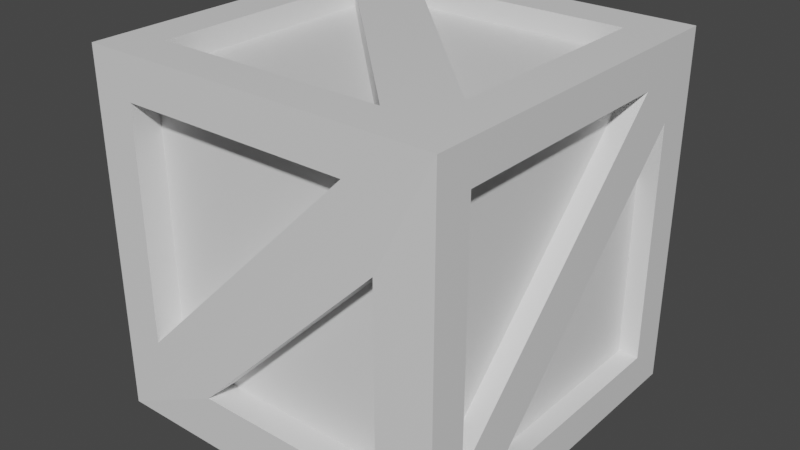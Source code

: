 # Source: box.blend  (saved by Blender 2.81.16; exported with 4.5.12 LTS)
import bpy
from mathutils import Matrix  # noqa: F401  (used for matrix-valued properties, if any)

bpy.ops.wm.read_factory_settings(use_empty=True)
scene = bpy.context.scene
scene.name = 'Scene'

# ---- collections
col_collection = bpy.data.collections.new('Collection'); scene.collection.children.link(col_collection)

# ---- materials (node trees are filled in below, after node groups)
mat_material = bpy.data.materials.new('Material')
mat_material.alpha_threshold = 0.0
mat_material.use_transparent_shadow = False
mat_material.line_color = (0.0, 0.0, 0.0, 1.0)

# ---- material node trees
mat_material.use_nodes = True; mat_material.node_tree.nodes.clear()
_N = mat_material.node_tree.nodes; _L = mat_material.node_tree.links
n0 = _N.new('ShaderNodeOutputMaterial'); n0.name = 'Material Output'; n0.location = (300, 300)
n1 = _N.new('ShaderNodeBsdfPrincipled'); n1.name = 'Principled BSDF'; n1.location = (10, 300)
n1.distribution = 'GGX'
n1.subsurface_method = 'BURLEY'
n1.inputs[2].default_value = 0.4
n1.inputs[3].default_value = 1.45
n1.inputs[27].default_value = (0.0, 0.0, 0.0, 1.0)
n1.inputs[28].default_value = 1.0
_L.new(n1.outputs[0], n0.inputs[0])
n0.is_active_output = True

# ---- world
world_world = bpy.data.worlds.new('World'); scene.world = world_world
world_world.use_nodes = True; world_world.node_tree.nodes.clear()
_N = world_world.node_tree.nodes; _L = world_world.node_tree.links
n0 = _N.new('ShaderNodeOutputWorld'); n0.name = 'World Output'; n0.location = (300, 300)
n1 = _N.new('ShaderNodeBackground'); n1.name = 'Background'; n1.location = (10, 300)
n1.inputs[0].default_value = (0.05088, 0.05088, 0.05088, 1.0)
_L.new(n1.outputs[0], n0.inputs[0])
n0.is_active_output = True
world_world.color = (0.05088, 0.05088, 0.05088)
world_world.use_sun_shadow = False
world_world.sun_shadow_jitter_overblur = 0.0

# ---- meshes
me_cube = bpy.data.meshes.new('Cube')
me_cube.from_pydata([(0.418, 0.418, 0.418), (0.418, 0.418, -0.418), (0.418, -0.418, 0.418), (0.418, -0.418, -0.418), (-0.418, 0.418, 0.418), (-0.418, 0.418, -0.418), (-0.418, -0.418, 0.418), (-0.418, -0.418, -0.418), (0.2226, -0.3203, 0.418), (-0.3203, -0.3203, 0.418), (-0.3203, 0.2226, 0.418), (0.3136, 0.3136, 0.418), (0.3136, -0.2092, 0.418), (-0.2092, 0.3136, 0.418), (-0.3198, -0.418, -0.2215), (-0.3198, -0.418, 0.3198), (0.2215, -0.418, 0.3198), (0.2912, -0.4218, 0.1644), (0.2912, -0.4218, -0.2912), (-0.1644, -0.4218, -0.2912), (0.418, -0.3291, 0.3291), (0.418, -0.3291, -0.2402), (0.418, 0.2402, 0.3291), (0.418, 0.3274, 0.2369), (0.418, 0.3274, -0.3274), (0.418, -0.2369, -0.3274), (-0.1994, -0.3087, -0.418), (0.3087, -0.3087, -0.418), (0.3087, 0.1994, -0.418), (-0.3211, 0.3211, -0.418), (-0.3211, -0.2242, -0.418), (0.2242, 0.3211, -0.418), (0.3118, 0.418, 0.3118), (0.3118, 0.418, -0.2056), (-0.2056, 0.418, 0.3118), (0.2205, 0.418, -0.3192), (-0.3192, 0.418, -0.3192), (-0.3192, 0.418, 0.2205), (-0.418, 0.2209, -0.3194), (-0.418, -0.3194, -0.3194), (-0.418, -0.3194, 0.2209), (-0.418, 0.3098, 0.3098), (-0.418, 0.3098, -0.2017), (-0.418, -0.2017, 0.3098), (-0.1994, -0.3087, -0.3682), (0.3087, -0.3087, -0.3682), (0.3087, 0.1994, -0.3682), (-0.3211, 0.3211, -0.3682), (-0.3211, -0.2242, -0.3682), (0.2242, 0.3211, -0.3682), (-0.3198, -0.3504, -0.2215), (-0.3198, -0.3504, 0.3198), (0.2215, -0.3504, 0.3198), (0.2912, -0.3543, 0.1644), (0.2912, -0.3543, -0.2912), (-0.1644, -0.3543, -0.2912), (-0.339, 0.2209, -0.3194), (-0.339, -0.3194, -0.3194), (-0.339, -0.3194, 0.2209), (-0.339, 0.3098, 0.3098), (-0.339, 0.3098, -0.2017), (-0.339, -0.2017, 0.3098), (0.2226, -0.3203, 0.3664), (-0.3203, -0.3203, 0.3664), (-0.3203, 0.2226, 0.3664), (0.3136, 0.3136, 0.3664), (0.3136, -0.2092, 0.3664), (-0.2092, 0.3136, 0.3664), (0.3709, -0.3291, 0.3291), (0.3709, -0.3291, -0.2402), (0.3709, 0.2402, 0.3291), (0.3709, 0.3274, 0.2369), (0.3709, 0.3274, -0.3274), (0.3709, -0.2369, -0.3274), (0.3118, 0.3691, 0.3118), (0.3118, 0.3691, -0.2056), (-0.2056, 0.3691, 0.3118), (0.2205, 0.3691, -0.3192), (-0.3192, 0.3691, -0.3192), (-0.3192, 0.3691, 0.2205)], [], [(4, 2, 12, 13), (2, 7, 19, 17), (6, 5, 38, 40), (1, 7, 30, 31), (0, 3, 25, 23), (4, 1, 35, 37), (2, 4, 10, 8), (7, 2, 16, 14), (5, 6, 43, 42), (7, 1, 28, 26), (3, 0, 22, 21), (1, 4, 34, 33), (10, 9, 63, 64), (4, 6, 9, 10), (6, 2, 8, 9), (11, 13, 67, 65), (0, 4, 13, 11), (2, 0, 11, 12), (14, 16, 52, 50), (2, 6, 15, 16), (6, 7, 14, 15), (18, 17, 53, 54), (7, 3, 18, 19), (3, 2, 17, 18), (23, 25, 73, 71), (0, 2, 20, 22), (2, 3, 21, 20), (22, 20, 68, 70), (3, 1, 24, 25), (1, 0, 23, 24), (27, 26, 44, 45), (1, 3, 27, 28), (3, 7, 26, 27), (26, 28, 46, 44), (5, 1, 31, 29), (7, 5, 29, 30), (37, 35, 77, 79), (4, 0, 32, 34), (0, 1, 33, 32), (34, 32, 74, 76), (5, 4, 37, 36), (1, 5, 36, 35), (38, 39, 57, 56), (7, 6, 40, 39), (5, 7, 39, 38), (40, 38, 56, 58), (6, 4, 41, 43), (4, 5, 42, 41), (46, 45, 44), (49, 48, 47), (29, 31, 49, 47), (28, 27, 45, 46), (31, 30, 48, 49), (30, 29, 47, 48), (52, 51, 50), (53, 55, 54), (15, 14, 50, 51), (19, 18, 54, 55), (16, 15, 51, 52), (17, 19, 55, 53), (58, 56, 57), (61, 59, 60), (43, 41, 59, 61), (39, 40, 58, 57), (42, 43, 61, 60), (41, 42, 60, 59), (64, 63, 62), (67, 66, 65), (13, 12, 66, 67), (12, 11, 65, 66), (8, 10, 64, 62), (9, 8, 62, 63), (70, 68, 69), (71, 73, 72), (24, 23, 71, 72), (21, 22, 70, 69), (20, 21, 69, 68), (25, 24, 72, 73), (76, 74, 75), (79, 77, 78), (35, 36, 78, 77), (33, 34, 76, 75), (32, 33, 75, 74), (36, 37, 79, 78)])
_uv = me_cube.uv_layers.new(name='UVMap')
_uv.uv.foreach_set('vector', [0.875, 0.5, 0.625, 0.75, 0.625, 0.75, 0.875, 0.5, 0.625, 0.75, 0.375, 1.0, 0.375, 1.0, 0.625, 0.75, 0.625, 0.0, 0.375, 0.25, 0.375, 0.25, 0.625, 0.0, 0.375, 0.5, 0.125, 0.75, 0.125, 0.75, 0.375, 0.5, 0.625, 0.5, 0.375, 0.75, 0.375, 0.75, 0.625, 0.5, 0.625, 0.25, 0.375, 0.5, 0.375, 0.5, 0.625, 0.25, 0.625, 0.75, 0.875, 0.5, 0.875, 0.5, 0.625, 0.75, 0.375, 1.0, 0.625, 0.75, 0.625, 0.75, 0.375, 1.0, 0.375, 0.25, 0.625, 0.0, 0.625, 0.0, 0.375, 0.25, 0.125, 0.75, 0.375, 0.5, 0.375, 0.5, 0.125, 0.75, 0.375, 0.75, 0.625, 0.5, 0.625, 0.5, 0.375, 0.75, 0.375, 0.5, 0.625, 0.25, 0.625, 0.25, 0.375, 0.5, 0.625, 0.25, 0.625, 0.0, 0.625, 0.0, 0.625, 0.25, 0.625, 0.25, 0.625, 0.0, 0.625, 0.0, 0.625, 0.25, 0.625, 1.0, 0.625, 0.75, 0.625, 0.75, 0.625, 1.0, 0.625, 0.5, 0.625, 0.25, 0.625, 0.25, 0.625, 0.5, 0.625, 0.5, 0.625, 0.25, 0.625, 0.25, 0.625, 0.5, 0.625, 0.75, 0.625, 0.5, 0.625, 0.5, 0.625, 0.75, 0.375, 1.0, 0.625, 0.75, 0.625, 0.75, 0.375, 1.0, 0.625, 0.75, 0.625, 1.0, 0.625, 1.0, 0.625, 0.75, 0.625, 0.0, 0.375, 0.0, 0.375, 0.0, 0.625, 0.0, 0.375, 0.75, 0.625, 0.75, 0.625, 0.75, 0.375, 0.75, 0.125, 0.75, 0.375, 0.75, 0.375, 0.75, 0.125, 0.75, 0.375, 0.75, 0.625, 0.75, 0.625, 0.75, 0.375, 0.75, 0.625, 0.5, 0.375, 0.75, 0.375, 0.75, 0.625, 0.5, 0.625, 0.5, 0.625, 0.75, 0.625, 0.75, 0.625, 0.5, 0.625, 0.75, 0.375, 0.75, 0.375, 0.75, 0.625, 0.75, 0.625, 0.5, 0.625, 0.75, 0.625, 0.75, 0.625, 0.5, 0.375, 0.75, 0.375, 0.5, 0.375, 0.5, 0.375, 0.75, 0.375, 0.5, 0.625, 0.5, 0.625, 0.5, 0.375, 0.5, 0.375, 0.75, 0.125, 0.75, 0.125, 0.75, 0.375, 0.75, 0.375, 0.5, 0.375, 0.75, 0.375, 0.75, 0.375, 0.5, 0.375, 0.75, 0.125, 0.75, 0.125, 0.75, 0.375, 0.75, 0.125, 0.75, 0.375, 0.5, 0.375, 0.5, 0.125, 0.75, 0.375, 0.25, 0.375, 0.5, 0.375, 0.5, 0.375, 0.25, 0.375, 0.0, 0.375, 0.25, 0.375, 0.25, 0.375, 0.0, 0.625, 0.25, 0.375, 0.5, 0.375, 0.5, 0.625, 0.25, 0.625, 0.25, 0.625, 0.5, 0.625, 0.5, 0.625, 0.25, 0.625, 0.5, 0.375, 0.5, 0.375, 0.5, 0.625, 0.5, 0.625, 0.25, 0.625, 0.5, 0.625, 0.5, 0.625, 0.25, 0.375, 0.25, 0.625, 0.25, 0.625, 0.25, 0.375, 0.25, 0.375, 0.5, 0.375, 0.25, 0.375, 0.25, 0.375, 0.5, 0.375, 0.25, 0.375, 0.0, 0.375, 0.0, 0.375, 0.25, 0.375, 0.0, 0.625, 0.0, 0.625, 0.0, 0.375, 0.0, 0.375, 0.25, 0.375, 0.0, 0.375, 0.0, 0.375, 0.25, 0.625, 0.0, 0.375, 0.25, 0.375, 0.25, 0.625, 0.0, 0.625, 0.0, 0.625, 0.25, 0.625, 0.25, 0.625, 0.0, 0.625, 0.25, 0.375, 0.25, 0.375, 0.25, 0.625, 0.25, 0.375, 0.5, 0.375, 0.75, 0.125, 0.75, 0.375, 0.5, 0.125, 0.75, 0.125, 0.5, 0.375, 0.25, 0.375, 0.5, 0.375, 0.5, 0.375, 0.25, 0.375, 0.5, 0.375, 0.75, 0.375, 0.75, 0.375, 0.5, 0.375, 0.5, 0.125, 0.75, 0.125, 0.75, 0.375, 0.5, 0.375, 0.0, 0.375, 0.25, 0.375, 0.25, 0.375, 0.0, 0.625, 0.75, 0.625, 1.0, 0.375, 1.0, 0.625, 0.75, 0.375, 1.0, 0.375, 0.75, 0.625, 0.0, 0.375, 0.0, 0.375, 0.0, 0.625, 0.0, 0.125, 0.75, 0.375, 0.75, 0.375, 0.75, 0.125, 0.75, 0.625, 0.75, 0.625, 1.0, 0.625, 1.0, 0.625, 0.75, 0.625, 0.75, 0.375, 1.0, 0.375, 1.0, 0.625, 0.75, 0.625, 0.0, 0.375, 0.25, 0.375, 0.0, 0.625, 0.0, 0.625, 0.25, 0.375, 0.25, 0.625, 0.0, 0.625, 0.25, 0.625, 0.25, 0.625, 0.0, 0.375, 0.0, 0.625, 0.0, 0.625, 0.0, 0.375, 0.0, 0.375, 0.25, 0.625, 0.0, 0.625, 0.0, 0.375, 0.25, 0.625, 0.25, 0.375, 0.25, 0.375, 0.25, 0.625, 0.25, 0.875, 0.5, 0.875, 0.75, 0.625, 0.75, 0.875, 0.5, 0.625, 0.75, 0.625, 0.5, 0.875, 0.5, 0.625, 0.75, 0.625, 0.75, 0.875, 0.5, 0.625, 0.75, 0.625, 0.5, 0.625, 0.5, 0.625, 0.75, 0.625, 0.75, 0.875, 0.5, 0.875, 0.5, 0.625, 0.75, 0.625, 1.0, 0.625, 0.75, 0.625, 0.75, 0.625, 1.0, 0.625, 0.5, 0.625, 0.75, 0.375, 0.75, 0.625, 0.5, 0.375, 0.75, 0.375, 0.5, 0.375, 0.5, 0.625, 0.5, 0.625, 0.5, 0.375, 0.5, 0.375, 0.75, 0.625, 0.5, 0.625, 0.5, 0.375, 0.75, 0.625, 0.75, 0.375, 0.75, 0.375, 0.75, 0.625, 0.75, 0.375, 0.75, 0.375, 0.5, 0.375, 0.5, 0.375, 0.75, 0.625, 0.25, 0.625, 0.5, 0.375, 0.5, 0.625, 0.25, 0.375, 0.5, 0.375, 0.25, 0.375, 0.5, 0.375, 0.25, 0.375, 0.25, 0.375, 0.5, 0.375, 0.5, 0.625, 0.25, 0.625, 0.25, 0.375, 0.5, 0.625, 0.5, 0.375, 0.5, 0.375, 0.5, 0.625, 0.5, 0.375, 0.25, 0.625, 0.25, 0.625, 0.25, 0.375, 0.25])
_ca = me_cube.color_attributes.new('Col', 'BYTE_COLOR', 'CORNER')
_ca.data.foreach_set('color', [0.2423, 0.1119, 0.04971, 1.0, 0.2423, 0.1119, 0.04971, 1.0, 0.2423, 0.1119, 0.04971, 1.0, 0.2423, 0.1119, 0.04971, 1.0, 0.2423, 0.1119, 0.04971, 1.0, 0.2423, 0.1119, 0.04971, 1.0, 0.2423, 0.1119, 0.04971, 1.0, 0.2423, 0.1119, 0.04971, 1.0, 0.2423, 0.1119, 0.04971, 1.0, 0.2423, 0.1119, 0.04971, 1.0, 0.2423, 0.1119, 0.04971, 1.0, 0.2423, 0.1119, 0.04971, 1.0, 0.2423, 0.1119, 0.04971, 1.0, 0.2423, 0.1119, 0.04971, 1.0, 0.2423, 0.1119, 0.04971, 1.0, 0.2423, 0.1119, 0.04971, 1.0, 0.2423, 0.1119, 0.04971, 1.0, 0.2423, 0.1119, 0.04971, 1.0, 0.2423, 0.1119, 0.04971, 1.0, 0.2423, 0.1119, 0.04971, 1.0, 0.2423, 0.1119, 0.04971, 1.0, 0.2423, 0.1119, 0.04971, 1.0, 0.2423, 0.1119, 0.04971, 1.0, 0.2423, 0.1119, 0.04971, 1.0, 0.2423, 0.1119, 0.04971, 1.0, 0.2423, 0.1119, 0.04971, 1.0, 0.2423, 0.1119, 0.04971, 1.0, 0.2423, 0.1119, 0.04971, 1.0, 0.2423, 0.1119, 0.04971, 1.0, 0.2423, 0.1119, 0.04971, 1.0, 0.2423, 0.1119, 0.04971, 1.0, 0.2423, 0.1119, 0.04971, 1.0, 0.2423, 0.1119, 0.04971, 1.0, 0.2423, 0.1119, 0.04971, 1.0, 0.2423, 0.1119, 0.04971, 1.0, 0.2423, 0.1119, 0.04971, 1.0, 0.2423, 0.1119, 0.04971, 1.0, 0.2423, 0.1119, 0.04971, 1.0, 0.2423, 0.1119, 0.04971, 1.0, 0.2423, 0.1119, 0.04971, 1.0, 0.2423, 0.1119, 0.04971, 1.0, 0.2423, 0.1119, 0.04971, 1.0, 0.2423, 0.1119, 0.04971, 1.0, 0.2423, 0.1119, 0.04971, 1.0, 0.2423, 0.1119, 0.04971, 1.0, 0.2423, 0.1119, 0.04971, 1.0, 0.2423, 0.1119, 0.04971, 1.0, 0.2423, 0.1119, 0.04971, 1.0, 0.2423, 0.1119, 0.04971, 1.0, 0.2423, 0.1119, 0.04971, 1.0, 0.2423, 0.1119, 0.04971, 1.0, 0.2423, 0.1119, 0.04971, 1.0, 0.2423, 0.1119, 0.04971, 1.0, 0.2423, 0.1119, 0.04971, 1.0, 0.2423, 0.1119, 0.04971, 1.0, 0.2423, 0.1119, 0.04971, 1.0, 0.2423, 0.1119, 0.04971, 1.0, 0.2423, 0.1119, 0.04971, 1.0, 0.2423, 0.1119, 0.04971, 1.0, 0.2423, 0.1119, 0.04971, 1.0, 0.2423, 0.1119, 0.04971, 1.0, 0.2423, 0.1119, 0.04971, 1.0, 0.2423, 0.1119, 0.04971, 1.0, 0.2423, 0.1119, 0.04971, 1.0, 0.2423, 0.1119, 0.04971, 1.0, 0.2423, 0.1119, 0.04971, 1.0, 0.2423, 0.1119, 0.04971, 1.0, 0.2423, 0.1119, 0.04971, 1.0, 0.2423, 0.1119, 0.04971, 1.0, 0.2423, 0.1119, 0.04971, 1.0, 0.2423, 0.1119, 0.04971, 1.0, 0.2423, 0.1119, 0.04971, 1.0, 0.2423, 0.1119, 0.04971, 1.0, 0.2423, 0.1119, 0.04971, 1.0, 0.2423, 0.1119, 0.04971, 1.0, 0.2423, 0.1119, 0.04971, 1.0, 0.2423, 0.1119, 0.04971, 1.0, 0.2423, 0.1119, 0.04971, 1.0, 0.2423, 0.1119, 0.04971, 1.0, 0.2423, 0.1119, 0.04971, 1.0, 0.2423, 0.1119, 0.04971, 1.0, 0.2423, 0.1119, 0.04971, 1.0, 0.2423, 0.1119, 0.04971, 1.0, 0.2423, 0.1119, 0.04971, 1.0, 0.2423, 0.1119, 0.04971, 1.0, 0.2423, 0.1119, 0.04971, 1.0, 0.2423, 0.1119, 0.04971, 1.0, 0.2423, 0.1119, 0.04971, 1.0, 0.2423, 0.1119, 0.04971, 1.0, 0.2423, 0.1119, 0.04971, 1.0, 0.2423, 0.1119, 0.04971, 1.0, 0.2423, 0.1119, 0.04971, 1.0, 0.2423, 0.1119, 0.04971, 1.0, 0.2423, 0.1119, 0.04971, 1.0, 0.2423, 0.1119, 0.04971, 1.0, 0.2423, 0.1119, 0.04971, 1.0, 0.2423, 0.1119, 0.04971, 1.0, 0.2423, 0.1119, 0.04971, 1.0, 0.2423, 0.1119, 0.04971, 1.0, 0.2423, 0.1119, 0.04971, 1.0, 0.2423, 0.1119, 0.04971, 1.0, 0.2423, 0.1119, 0.04971, 1.0, 0.2423, 0.1119, 0.04971, 1.0, 0.2423, 0.1119, 0.04971, 1.0, 0.2423, 0.1119, 0.04971, 1.0, 0.2423, 0.1119, 0.04971, 1.0, 0.2423, 0.1119, 0.04971, 1.0, 0.2423, 0.1119, 0.04971, 1.0, 0.2423, 0.1119, 0.04971, 1.0, 0.2423, 0.1119, 0.04971, 1.0, 0.2423, 0.1119, 0.04971, 1.0, 0.2423, 0.1119, 0.04971, 1.0, 0.2423, 0.1119, 0.04971, 1.0, 0.2423, 0.1119, 0.04971, 1.0, 0.2423, 0.1119, 0.04971, 1.0, 0.2423, 0.1119, 0.04971, 1.0, 0.2423, 0.1119, 0.04971, 1.0, 0.2423, 0.1119, 0.04971, 1.0, 0.2423, 0.1119, 0.04971, 1.0, 0.2423, 0.1119, 0.04971, 1.0, 0.2423, 0.1119, 0.04971, 1.0, 0.2423, 0.1119, 0.04971, 1.0, 0.2423, 0.1119, 0.04971, 1.0, 0.2423, 0.1119, 0.04971, 1.0, 0.2423, 0.1119, 0.04971, 1.0, 0.2423, 0.1119, 0.04971, 1.0, 0.2423, 0.1119, 0.04971, 1.0, 0.2423, 0.1119, 0.04971, 1.0, 0.2423, 0.1119, 0.04971, 1.0, 0.2423, 0.1119, 0.04971, 1.0, 0.2423, 0.1119, 0.04971, 1.0, 0.2423, 0.1119, 0.04971, 1.0, 0.2423, 0.1119, 0.04971, 1.0, 0.2423, 0.1119, 0.04971, 1.0, 0.2423, 0.1119, 0.04971, 1.0, 0.2423, 0.1119, 0.04971, 1.0, 0.2423, 0.1119, 0.04971, 1.0, 0.2423, 0.1119, 0.04971, 1.0, 0.2423, 0.1119, 0.04971, 1.0, 0.2423, 0.1119, 0.04971, 1.0, 0.2423, 0.1119, 0.04971, 1.0, 0.2423, 0.1119, 0.04971, 1.0, 0.2423, 0.1119, 0.04971, 1.0, 0.2423, 0.1119, 0.04971, 1.0, 0.2423, 0.1119, 0.04971, 1.0, 0.2423, 0.1119, 0.04971, 1.0, 0.2423, 0.1119, 0.04971, 1.0, 0.2423, 0.1119, 0.04971, 1.0, 0.2423, 0.1119, 0.04971, 1.0, 0.2423, 0.1119, 0.04971, 1.0, 0.2423, 0.1119, 0.04971, 1.0, 0.2423, 0.1119, 0.04971, 1.0, 0.2423, 0.1119, 0.04971, 1.0, 0.2423, 0.1119, 0.04971, 1.0, 0.2423, 0.1119, 0.04971, 1.0, 0.2423, 0.1119, 0.04971, 1.0, 0.2423, 0.1119, 0.04971, 1.0, 0.2423, 0.1119, 0.04971, 1.0, 0.2423, 0.1119, 0.04971, 1.0, 0.2423, 0.1119, 0.04971, 1.0, 0.2423, 0.1119, 0.04971, 1.0, 0.2423, 0.1119, 0.04971, 1.0, 0.2423, 0.1119, 0.04971, 1.0, 0.2423, 0.1119, 0.04971, 1.0, 0.2423, 0.1119, 0.04971, 1.0, 0.2423, 0.1119, 0.04971, 1.0, 0.2423, 0.1119, 0.04971, 1.0, 0.2423, 0.1119, 0.04971, 1.0, 0.2423, 0.1119, 0.04971, 1.0, 0.2423, 0.1119, 0.04971, 1.0, 0.2423, 0.1119, 0.04971, 1.0, 0.2423, 0.1119, 0.04971, 1.0, 0.2423, 0.1119, 0.04971, 1.0, 0.2423, 0.1119, 0.04971, 1.0, 0.2423, 0.1119, 0.04971, 1.0, 0.2423, 0.1119, 0.04971, 1.0, 0.2423, 0.1119, 0.04971, 1.0, 0.2423, 0.1119, 0.04971, 1.0, 0.2423, 0.1119, 0.04971, 1.0, 0.2423, 0.1119, 0.04971, 1.0, 0.2423, 0.1119, 0.04971, 1.0, 0.2423, 0.1119, 0.04971, 1.0, 0.2423, 0.1119, 0.04971, 1.0, 0.2423, 0.1119, 0.04971, 1.0, 0.2423, 0.1119, 0.04971, 1.0, 0.2423, 0.1119, 0.04971, 1.0, 0.2423, 0.1119, 0.04971, 1.0, 0.2423, 0.1119, 0.04971, 1.0, 0.2423, 0.1119, 0.04971, 1.0, 0.2423, 0.1119, 0.04971, 1.0, 0.2423, 0.1119, 0.04971, 1.0, 0.2423, 0.1119, 0.04971, 1.0, 0.04667, 0.02315, 0.007499, 1.0, 0.04667, 0.02315, 0.007499, 1.0, 0.04667, 0.02315, 0.007499, 1.0, 0.04667, 0.02315, 0.007499, 1.0, 0.04667, 0.02315, 0.007499, 1.0, 0.04667, 0.02315, 0.007499, 1.0, 0.2423, 0.1119, 0.04971, 1.0, 0.2423, 0.1119, 0.04971, 1.0, 0.2423, 0.1119, 0.04971, 1.0, 0.2423, 0.1119, 0.04971, 1.0, 0.2423, 0.1119, 0.04971, 1.0, 0.2423, 0.1119, 0.04971, 1.0, 0.2423, 0.1119, 0.04971, 1.0, 0.2423, 0.1119, 0.04971, 1.0, 0.2423, 0.1119, 0.04971, 1.0, 0.2423, 0.1119, 0.04971, 1.0, 0.2423, 0.1119, 0.04971, 1.0, 0.2423, 0.1119, 0.04971, 1.0, 0.2423, 0.1119, 0.04971, 1.0, 0.2423, 0.1119, 0.04971, 1.0, 0.2423, 0.1119, 0.04971, 1.0, 0.2423, 0.1119, 0.04971, 1.0, 0.04667, 0.02315, 0.007499, 1.0, 0.04667, 0.02315, 0.007499, 1.0, 0.04667, 0.02315, 0.007499, 1.0, 0.04667, 0.02315, 0.007499, 1.0, 0.04667, 0.02315, 0.007499, 1.0, 0.04667, 0.02315, 0.007499, 1.0, 0.2423, 0.1119, 0.04971, 1.0, 0.2423, 0.1119, 0.04971, 1.0, 0.2423, 0.1119, 0.04971, 1.0, 0.2423, 0.1119, 0.04971, 1.0, 0.2423, 0.1119, 0.04971, 1.0, 0.2423, 0.1119, 0.04971, 1.0, 0.2423, 0.1119, 0.04971, 1.0, 0.2423, 0.1119, 0.04971, 1.0, 0.2423, 0.1119, 0.04971, 1.0, 0.2423, 0.1119, 0.04971, 1.0, 0.2423, 0.1119, 0.04971, 1.0, 0.2423, 0.1119, 0.04971, 1.0, 0.2423, 0.1119, 0.04971, 1.0, 0.2423, 0.1119, 0.04971, 1.0, 0.2423, 0.1119, 0.04971, 1.0, 0.2423, 0.1119, 0.04971, 1.0, 0.04667, 0.02315, 0.007499, 1.0, 0.04667, 0.02315, 0.007499, 1.0, 0.04667, 0.02315, 0.007499, 1.0, 0.04667, 0.02315, 0.007499, 1.0, 0.04667, 0.02315, 0.007499, 1.0, 0.04667, 0.02315, 0.007499, 1.0, 0.2423, 0.1119, 0.04971, 1.0, 0.2423, 0.1119, 0.04971, 1.0, 0.2423, 0.1119, 0.04971, 1.0, 0.2423, 0.1119, 0.04971, 1.0, 0.2423, 0.1119, 0.04971, 1.0, 0.2423, 0.1119, 0.04971, 1.0, 0.2423, 0.1119, 0.04971, 1.0, 0.2423, 0.1119, 0.04971, 1.0, 0.2423, 0.1119, 0.04971, 1.0, 0.2423, 0.1119, 0.04971, 1.0, 0.2423, 0.1119, 0.04971, 1.0, 0.2423, 0.1119, 0.04971, 1.0, 0.2423, 0.1119, 0.04971, 1.0, 0.2423, 0.1119, 0.04971, 1.0, 0.2423, 0.1119, 0.04971, 1.0, 0.2423, 0.1119, 0.04971, 1.0, 0.04667, 0.02315, 0.007499, 1.0, 0.04667, 0.02315, 0.007499, 1.0, 0.04667, 0.02315, 0.007499, 1.0, 0.04667, 0.02315, 0.007499, 1.0, 0.04667, 0.02315, 0.007499, 1.0, 0.04667, 0.02315, 0.007499, 1.0, 0.2423, 0.1119, 0.04971, 1.0, 0.2423, 0.1119, 0.04971, 1.0, 0.2423, 0.1119, 0.04971, 1.0, 0.2423, 0.1119, 0.04971, 1.0, 0.2423, 0.1119, 0.04971, 1.0, 0.2423, 0.1119, 0.04971, 1.0, 0.2423, 0.1119, 0.04971, 1.0, 0.2423, 0.1119, 0.04971, 1.0, 0.2423, 0.1119, 0.04971, 1.0, 0.2423, 0.1119, 0.04971, 1.0, 0.2423, 0.1119, 0.04971, 1.0, 0.2423, 0.1119, 0.04971, 1.0, 0.2423, 0.1119, 0.04971, 1.0, 0.2423, 0.1119, 0.04971, 1.0, 0.2423, 0.1119, 0.04971, 1.0, 0.2423, 0.1119, 0.04971, 1.0, 0.04667, 0.02315, 0.007499, 1.0, 0.04667, 0.02315, 0.007499, 1.0, 0.04667, 0.02315, 0.007499, 1.0, 0.04667, 0.02315, 0.007499, 1.0, 0.04667, 0.02315, 0.007499, 1.0, 0.04667, 0.02315, 0.007499, 1.0, 0.2423, 0.1119, 0.04971, 1.0, 0.2423, 0.1119, 0.04971, 1.0, 0.2423, 0.1119, 0.04971, 1.0, 0.2423, 0.1119, 0.04971, 1.0, 0.2423, 0.1119, 0.04971, 1.0, 0.2423, 0.1119, 0.04971, 1.0, 0.2423, 0.1119, 0.04971, 1.0, 0.2423, 0.1119, 0.04971, 1.0, 0.2423, 0.1119, 0.04971, 1.0, 0.2423, 0.1119, 0.04971, 1.0, 0.2423, 0.1119, 0.04971, 1.0, 0.2423, 0.1119, 0.04971, 1.0, 0.2423, 0.1119, 0.04971, 1.0, 0.2423, 0.1119, 0.04971, 1.0, 0.2423, 0.1119, 0.04971, 1.0, 0.2423, 0.1119, 0.04971, 1.0, 0.04667, 0.02315, 0.007499, 1.0, 0.04667, 0.02315, 0.007499, 1.0, 0.04667, 0.02315, 0.007499, 1.0, 0.04667, 0.02315, 0.007499, 1.0, 0.04667, 0.02315, 0.007499, 1.0, 0.04667, 0.02315, 0.007499, 1.0, 0.2423, 0.1119, 0.04971, 1.0, 0.2423, 0.1119, 0.04971, 1.0, 0.2423, 0.1119, 0.04971, 1.0, 0.2423, 0.1119, 0.04971, 1.0, 0.2423, 0.1119, 0.04971, 1.0, 0.2423, 0.1119, 0.04971, 1.0, 0.2423, 0.1119, 0.04971, 1.0, 0.2423, 0.1119, 0.04971, 1.0, 0.2423, 0.1119, 0.04971, 1.0, 0.2423, 0.1119, 0.04971, 1.0, 0.2423, 0.1119, 0.04971, 1.0, 0.2423, 0.1119, 0.04971, 1.0, 0.2423, 0.1119, 0.04971, 1.0, 0.2423, 0.1119, 0.04971, 1.0, 0.2423, 0.1119, 0.04971, 1.0, 0.2423, 0.1119, 0.04971, 1.0])
me_cube.materials.append(mat_material)
me_cube.use_remesh_preserve_volume = False
me_cube.use_remesh_preserve_attributes = False
me_cube.use_mirror_vertex_groups = False
me_cube.update()

# ---- objects
ob_cube = bpy.data.objects.new('Cube', me_cube)

# ---- transforms, parenting, visibility, modifiers, constraints
ob_cube.location = (0.0, 0.0, 0.0)
ob_cube.lock_rotations_4d = False
ob_cube.empty_display_type = 'ARROWS'
ob_cube.lineart.crease_threshold = 0.0

# ---- collection membership
col_collection.objects.link(ob_cube)

# ---- scene / render settings (as saved in the file)
scene.frame_start = 1; scene.frame_end = 250; scene.frame_set(1)
scene.render.engine = 'BLENDER_EEVEE_NEXT'
scene.cycles.use_denoising = False
scene.cycles.samples = 128
scene.cycles.sampling_pattern = 'TABULATED_SOBOL'
scene.cycles.use_adaptive_sampling = False
scene.cycles.use_light_tree = False
scene.view_settings.view_transform = 'Filmic'
bpy.context.view_layer.update()

# ---- added for rendering (the .blend has no active camera and no usable light): camera, sun
cam_auto = bpy.data.cameras.new('AutoCamera')
cam_auto.lens = 50.0
cam_auto.sensor_width = 36.0
cam_auto.clip_end = 1000.0
ob_auto_camera = bpy.data.objects.new('AutoCamera', cam_auto)
scene.collection.objects.link(ob_auto_camera)
ob_auto_camera.location = (1.34165, -1.61192, 1.07332)
ob_auto_camera.rotation_euler = (1.09748, -7.21219e-08, 0.694738)
scene.camera = ob_auto_camera
light_auto_sun = bpy.data.lights.new('AutoSun', 'SUN')
light_auto_sun.energy = 3.0
light_auto_sun.angle = 0.0523599
ob_auto_sun = bpy.data.objects.new('AutoSun', light_auto_sun)
scene.collection.objects.link(ob_auto_sun)
ob_auto_sun.rotation_euler = (0.872665, 0.174533, 0.523599)
bpy.context.view_layer.update()
